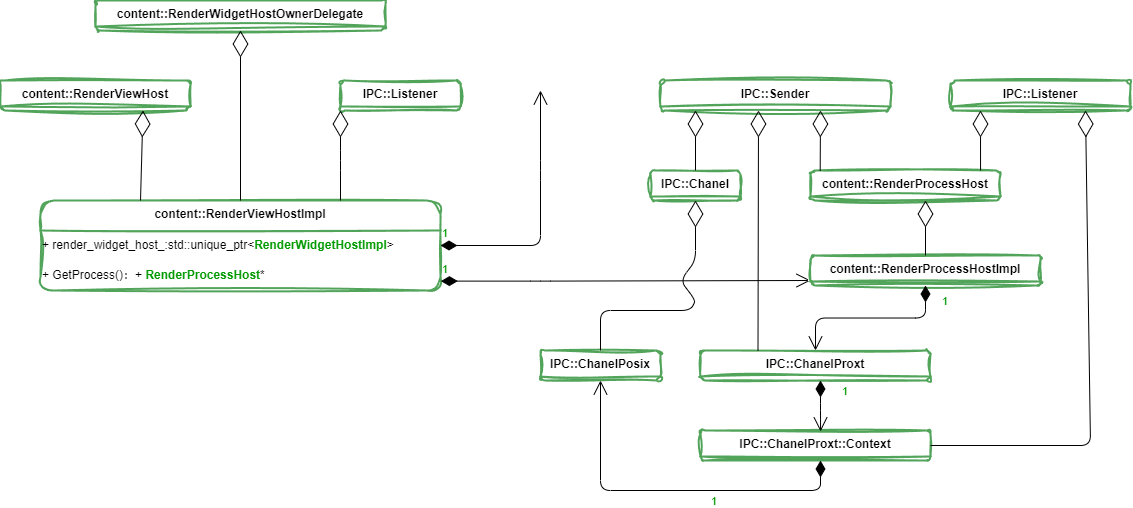

The diagram above was exported from draw.io. Its source (the exported page's mxGraphModel, read from the mxfile embedded in the PNG):
<mxGraphModel dx="866" dy="546" grid="1" gridSize="10" guides="1" tooltips="1" connect="1" arrows="1" fold="1" page="1" pageScale="1" pageWidth="827" pageHeight="1169" math="0" shadow="0">
  <root>
    <mxCell id="0" />
    <mxCell id="1" parent="0" />
    <mxCell id="10" value="content::RenderViewHostImpl" style="swimlane;fontStyle=1;align=center;verticalAlign=top;childLayout=stackLayout;horizontal=1;startSize=30;horizontalStack=0;resizeParent=1;resizeParentMax=0;resizeLast=0;collapsible=1;marginBottom=0;rounded=1;sketch=1;curveFitting=1;jiggle=2;shadow=0;glass=0;strokeWidth=2;strokeColor=#51a45a;" vertex="1" parent="1">
      <mxGeometry x="100" y="530" width="400" height="90" as="geometry">
        <mxRectangle x="100" y="530" width="210" height="42" as="alternateBounds" />
      </mxGeometry>
    </mxCell>
    <mxCell id="29" value="+ render_widget_host_:std::unique_ptr&amp;lt;&lt;b&gt;&lt;font color=&quot;#009900&quot;&gt;RenderWidgetHostImpl&lt;/font&gt;&lt;/b&gt;&amp;gt;&amp;nbsp;" style="text;html=1;align=left;verticalAlign=middle;resizable=0;points=[];autosize=1;strokeColor=none;fillColor=none;rounded=1;glass=0;sketch=1;" vertex="1" parent="10">
      <mxGeometry y="30" width="400" height="30" as="geometry" />
    </mxCell>
    <mxCell id="34" value="+ GetProcess()：+&amp;nbsp;&lt;font color=&quot;#009900&quot;&gt;&lt;b&gt;RenderProcessHost&lt;/b&gt;&lt;/font&gt;*" style="text;html=1;align=left;verticalAlign=middle;resizable=0;points=[];autosize=1;strokeColor=none;fillColor=none;rounded=1;glass=0;sketch=1;" vertex="1" parent="10">
      <mxGeometry y="60" width="400" height="30" as="geometry" />
    </mxCell>
    <mxCell id="13" value="content::RenderViewHost" style="swimlane;fontStyle=1;align=center;verticalAlign=top;childLayout=stackLayout;horizontal=1;startSize=26;horizontalStack=0;resizeParent=1;resizeParentMax=0;resizeLast=0;collapsible=1;marginBottom=0;rounded=1;sketch=1;curveFitting=1;jiggle=2;shadow=0;glass=0;strokeWidth=2;strokeColor=#51a45a;" vertex="1" collapsed="1" parent="1">
      <mxGeometry x="60" y="410" width="190" height="30" as="geometry">
        <mxRectangle x="20" y="400" width="190" height="34" as="alternateBounds" />
      </mxGeometry>
    </mxCell>
    <mxCell id="14" value="" style="line;strokeWidth=1;fillColor=none;align=left;verticalAlign=middle;spacingTop=-1;spacingLeft=3;spacingRight=3;rotatable=0;labelPosition=right;points=[];portConstraint=eastwest;strokeColor=inherit;" vertex="1" parent="13">
      <mxGeometry y="26" width="190" height="8" as="geometry" />
    </mxCell>
    <mxCell id="15" value="content::RenderWidgetHostOwnerDelegate" style="swimlane;fontStyle=1;align=center;verticalAlign=top;childLayout=stackLayout;horizontal=1;startSize=26;horizontalStack=0;resizeParent=1;resizeParentMax=0;resizeLast=0;collapsible=1;marginBottom=0;rounded=1;sketch=1;curveFitting=1;jiggle=2;shadow=0;glass=0;strokeWidth=2;strokeColor=#51a45a;" vertex="1" collapsed="1" parent="1">
      <mxGeometry x="155" y="330" width="290" height="30" as="geometry">
        <mxRectangle x="250" y="400" width="270" height="34" as="alternateBounds" />
      </mxGeometry>
    </mxCell>
    <mxCell id="16" value="" style="line;strokeWidth=1;fillColor=none;align=left;verticalAlign=middle;spacingTop=-1;spacingLeft=3;spacingRight=3;rotatable=0;labelPosition=right;points=[];portConstraint=eastwest;strokeColor=inherit;" vertex="1" parent="15">
      <mxGeometry y="26" width="270" height="8" as="geometry" />
    </mxCell>
    <mxCell id="17" value="IPC::Listener" style="swimlane;fontStyle=1;align=center;verticalAlign=top;childLayout=stackLayout;horizontal=1;startSize=26;horizontalStack=0;resizeParent=1;resizeParentMax=0;resizeLast=0;collapsible=1;marginBottom=0;rounded=1;sketch=1;curveFitting=1;jiggle=2;shadow=0;glass=0;strokeWidth=2;strokeColor=#51a45a;" vertex="1" collapsed="1" parent="1">
      <mxGeometry x="400" y="410" width="120" height="30" as="geometry">
        <mxRectangle x="540" y="400" width="110" height="34" as="alternateBounds" />
      </mxGeometry>
    </mxCell>
    <mxCell id="18" value="" style="line;strokeWidth=1;fillColor=none;align=left;verticalAlign=middle;spacingTop=-1;spacingLeft=3;spacingRight=3;rotatable=0;labelPosition=right;points=[];portConstraint=eastwest;strokeColor=inherit;" vertex="1" parent="17">
      <mxGeometry y="26" width="110" height="8" as="geometry" />
    </mxCell>
    <mxCell id="21" value="" style="endArrow=diamondThin;endFill=0;endSize=24;html=1;exitX=0.25;exitY=0;exitDx=0;exitDy=0;entryX=0.75;entryY=1;entryDx=0;entryDy=0;" edge="1" parent="1" source="10" target="13">
      <mxGeometry width="160" relative="1" as="geometry">
        <mxPoint x="130" y="480" as="sourcePoint" />
        <mxPoint x="230" y="460" as="targetPoint" />
      </mxGeometry>
    </mxCell>
    <mxCell id="22" value="" style="endArrow=diamondThin;endFill=0;endSize=24;html=1;exitX=0.5;exitY=0;exitDx=0;exitDy=0;entryX=0.5;entryY=1;entryDx=0;entryDy=0;" edge="1" parent="1" source="10" target="15">
      <mxGeometry width="160" relative="1" as="geometry">
        <mxPoint x="385" y="530" as="sourcePoint" />
        <mxPoint x="320" y="360" as="targetPoint" />
      </mxGeometry>
    </mxCell>
    <mxCell id="23" value="" style="endArrow=diamondThin;endFill=0;endSize=24;html=1;exitX=0.75;exitY=0;exitDx=0;exitDy=0;entryX=0;entryY=1;entryDx=0;entryDy=0;" edge="1" parent="1" source="10" target="17">
      <mxGeometry width="160" relative="1" as="geometry">
        <mxPoint x="202.5" y="546.566" as="sourcePoint" />
        <mxPoint x="570" y="440" as="targetPoint" />
        <Array as="points">
          <mxPoint x="400" y="490" />
        </Array>
      </mxGeometry>
    </mxCell>
    <mxCell id="31" value="1" style="endArrow=open;html=1;endSize=12;startArrow=diamondThin;startSize=14;startFill=1;edgeStyle=orthogonalEdgeStyle;align=left;verticalAlign=bottom;fontColor=#009900;" edge="1" parent="1" source="29">
      <mxGeometry x="-1" y="3" relative="1" as="geometry">
        <mxPoint x="500" y="575" as="sourcePoint" />
        <mxPoint x="600" y="420" as="targetPoint" />
        <Array as="points">
          <mxPoint x="600" y="575" />
          <mxPoint x="600" y="500" />
        </Array>
      </mxGeometry>
    </mxCell>
    <mxCell id="35" value="1" style="endArrow=open;html=1;endSize=12;startArrow=diamondThin;startSize=14;startFill=1;edgeStyle=orthogonalEdgeStyle;align=left;verticalAlign=bottom;fontColor=#009900;exitX=1.001;exitY=0.687;exitDx=0;exitDy=0;exitPerimeter=0;entryX=0;entryY=0.833;entryDx=0;entryDy=0;entryPerimeter=0;" edge="1" parent="1" source="34" target="46">
      <mxGeometry x="-1" y="3" relative="1" as="geometry">
        <mxPoint x="510" y="613" as="sourcePoint" />
        <mxPoint x="860" y="610" as="targetPoint" />
        <Array as="points">
          <mxPoint x="600" y="611" />
        </Array>
      </mxGeometry>
    </mxCell>
    <mxCell id="36" value="content::RenderProcessHost" style="swimlane;fontStyle=1;align=center;verticalAlign=top;childLayout=stackLayout;horizontal=1;startSize=26;horizontalStack=0;resizeParent=1;resizeParentMax=0;resizeLast=0;collapsible=1;marginBottom=0;rounded=1;sketch=1;curveFitting=1;jiggle=2;shadow=0;glass=0;strokeWidth=2;strokeColor=#51a45a;" vertex="1" collapsed="1" parent="1">
      <mxGeometry x="870" y="500" width="190" height="30" as="geometry">
        <mxRectangle x="540" y="400" width="110" height="34" as="alternateBounds" />
      </mxGeometry>
    </mxCell>
    <mxCell id="37" value="" style="line;strokeWidth=1;fillColor=none;align=left;verticalAlign=middle;spacingTop=-1;spacingLeft=3;spacingRight=3;rotatable=0;labelPosition=right;points=[];portConstraint=eastwest;strokeColor=inherit;" vertex="1" parent="36">
      <mxGeometry y="26" width="110" height="8" as="geometry" />
    </mxCell>
    <mxCell id="39" value="IPC::Sender" style="swimlane;fontStyle=1;align=center;verticalAlign=top;childLayout=stackLayout;horizontal=1;startSize=26;horizontalStack=0;resizeParent=1;resizeParentMax=0;resizeLast=0;collapsible=1;marginBottom=0;rounded=1;sketch=1;curveFitting=1;jiggle=2;shadow=0;glass=0;strokeWidth=2;strokeColor=#51a45a;" vertex="1" collapsed="1" parent="1">
      <mxGeometry x="720" y="410" width="230" height="30" as="geometry">
        <mxRectangle x="540" y="400" width="110" height="34" as="alternateBounds" />
      </mxGeometry>
    </mxCell>
    <mxCell id="40" value="" style="line;strokeWidth=1;fillColor=none;align=left;verticalAlign=middle;spacingTop=-1;spacingLeft=3;spacingRight=3;rotatable=0;labelPosition=right;points=[];portConstraint=eastwest;strokeColor=inherit;" vertex="1" parent="39">
      <mxGeometry y="26" width="110" height="8" as="geometry" />
    </mxCell>
    <mxCell id="42" value="" style="endArrow=diamondThin;endFill=0;endSize=24;html=1;exitX=0.051;exitY=0.011;exitDx=0;exitDy=0;exitPerimeter=0;" edge="1" parent="1" source="36">
      <mxGeometry width="160" relative="1" as="geometry">
        <mxPoint x="840.0000000000002" y="585" as="sourcePoint" />
        <mxPoint x="880" y="440" as="targetPoint" />
        <Array as="points" />
      </mxGeometry>
    </mxCell>
    <mxCell id="43" value="IPC::Listener" style="swimlane;fontStyle=1;align=center;verticalAlign=top;childLayout=stackLayout;horizontal=1;startSize=26;horizontalStack=0;resizeParent=1;resizeParentMax=0;resizeLast=0;collapsible=1;marginBottom=0;rounded=1;sketch=1;curveFitting=1;jiggle=2;shadow=0;glass=0;strokeWidth=2;strokeColor=#51a45a;" vertex="1" collapsed="1" parent="1">
      <mxGeometry x="1010" y="410" width="180" height="30" as="geometry">
        <mxRectangle x="540" y="400" width="110" height="34" as="alternateBounds" />
      </mxGeometry>
    </mxCell>
    <mxCell id="44" value="" style="line;strokeWidth=1;fillColor=none;align=left;verticalAlign=middle;spacingTop=-1;spacingLeft=3;spacingRight=3;rotatable=0;labelPosition=right;points=[];portConstraint=eastwest;strokeColor=inherit;" vertex="1" parent="43">
      <mxGeometry y="26" width="110" height="8" as="geometry" />
    </mxCell>
    <mxCell id="45" value="" style="endArrow=diamondThin;endFill=0;endSize=24;html=1;exitX=0.895;exitY=0;exitDx=0;exitDy=0;exitPerimeter=0;" edge="1" parent="1" source="36">
      <mxGeometry width="160" relative="1" as="geometry">
        <mxPoint x="867.5" y="600" as="sourcePoint" />
        <mxPoint x="1040" y="440" as="targetPoint" />
        <Array as="points" />
      </mxGeometry>
    </mxCell>
    <mxCell id="46" value="content::RenderProcessHostImpl" style="swimlane;fontStyle=1;align=center;verticalAlign=top;childLayout=stackLayout;horizontal=1;startSize=26;horizontalStack=0;resizeParent=1;resizeParentMax=0;resizeLast=0;collapsible=1;marginBottom=0;rounded=1;sketch=1;curveFitting=1;jiggle=2;shadow=0;glass=0;strokeWidth=2;strokeColor=#51a45a;" vertex="1" collapsed="1" parent="1">
      <mxGeometry x="870" y="585" width="230" height="30" as="geometry">
        <mxRectangle x="540" y="400" width="110" height="34" as="alternateBounds" />
      </mxGeometry>
    </mxCell>
    <mxCell id="47" value="" style="line;strokeWidth=1;fillColor=none;align=left;verticalAlign=middle;spacingTop=-1;spacingLeft=3;spacingRight=3;rotatable=0;labelPosition=right;points=[];portConstraint=eastwest;strokeColor=inherit;" vertex="1" parent="46">
      <mxGeometry y="26" width="110" height="8" as="geometry" />
    </mxCell>
    <mxCell id="48" value="IPC::ChanelProxt" style="swimlane;fontStyle=1;align=center;verticalAlign=top;childLayout=stackLayout;horizontal=1;startSize=26;horizontalStack=0;resizeParent=1;resizeParentMax=0;resizeLast=0;collapsible=1;marginBottom=0;rounded=1;sketch=1;curveFitting=1;jiggle=2;shadow=0;glass=0;strokeWidth=2;strokeColor=#51a45a;" vertex="1" collapsed="1" parent="1">
      <mxGeometry x="760" y="680" width="230" height="30" as="geometry">
        <mxRectangle x="540" y="400" width="110" height="34" as="alternateBounds" />
      </mxGeometry>
    </mxCell>
    <mxCell id="49" value="" style="line;strokeWidth=1;fillColor=none;align=left;verticalAlign=middle;spacingTop=-1;spacingLeft=3;spacingRight=3;rotatable=0;labelPosition=right;points=[];portConstraint=eastwest;strokeColor=inherit;" vertex="1" parent="48">
      <mxGeometry y="26" width="110" height="8" as="geometry" />
    </mxCell>
    <mxCell id="50" value="1" style="endArrow=open;html=1;endSize=12;startArrow=diamondThin;startSize=14;startFill=1;edgeStyle=orthogonalEdgeStyle;align=left;verticalAlign=bottom;fontColor=#009900;entryX=0.5;entryY=0;entryDx=0;entryDy=0;" edge="1" parent="1" source="46" target="48">
      <mxGeometry x="-0.7143" y="15" relative="1" as="geometry">
        <mxPoint x="900" y="620" as="sourcePoint" />
        <mxPoint x="900" y="720" as="targetPoint" />
        <Array as="points" />
        <mxPoint as="offset" />
      </mxGeometry>
    </mxCell>
    <mxCell id="51" value="" style="endArrow=diamondThin;endFill=0;endSize=24;html=1;exitX=0.25;exitY=0;exitDx=0;exitDy=0;" edge="1" parent="1" source="48">
      <mxGeometry width="160" relative="1" as="geometry">
        <mxPoint x="927.5" y="510" as="sourcePoint" />
        <mxPoint x="818" y="440" as="targetPoint" />
        <Array as="points" />
      </mxGeometry>
    </mxCell>
    <mxCell id="52" value="" style="endArrow=diamondThin;endFill=0;endSize=24;html=1;exitX=0.5;exitY=0;exitDx=0;exitDy=0;" edge="1" parent="1" source="46">
      <mxGeometry width="160" relative="1" as="geometry">
        <mxPoint x="937.5" y="520" as="sourcePoint" />
        <mxPoint x="985" y="530" as="targetPoint" />
        <Array as="points" />
      </mxGeometry>
    </mxCell>
    <mxCell id="54" value="IPC::ChanelProxt::Context" style="swimlane;fontStyle=1;align=center;verticalAlign=top;childLayout=stackLayout;horizontal=1;startSize=26;horizontalStack=0;resizeParent=1;resizeParentMax=0;resizeLast=0;collapsible=1;marginBottom=0;rounded=1;sketch=1;curveFitting=1;jiggle=2;shadow=0;glass=0;strokeWidth=2;strokeColor=#51a45a;" vertex="1" collapsed="1" parent="1">
      <mxGeometry x="760" y="760" width="230" height="30" as="geometry">
        <mxRectangle x="540" y="400" width="110" height="34" as="alternateBounds" />
      </mxGeometry>
    </mxCell>
    <mxCell id="55" value="" style="line;strokeWidth=1;fillColor=none;align=left;verticalAlign=middle;spacingTop=-1;spacingLeft=3;spacingRight=3;rotatable=0;labelPosition=right;points=[];portConstraint=eastwest;strokeColor=inherit;" vertex="1" parent="54">
      <mxGeometry y="26" width="110" height="8" as="geometry" />
    </mxCell>
    <mxCell id="56" value="1" style="endArrow=open;html=1;endSize=12;startArrow=diamondThin;startSize=14;startFill=1;edgeStyle=orthogonalEdgeStyle;align=left;verticalAlign=bottom;fontColor=#009900;entryX=0.522;entryY=0.032;entryDx=0;entryDy=0;entryPerimeter=0;" edge="1" parent="1" target="54">
      <mxGeometry x="-0.2161" y="20" relative="1" as="geometry">
        <mxPoint x="880" y="710" as="sourcePoint" />
        <mxPoint x="885" y="690" as="targetPoint" />
        <Array as="points">
          <mxPoint x="880" y="740" />
          <mxPoint x="880" y="740" />
        </Array>
        <mxPoint as="offset" />
      </mxGeometry>
    </mxCell>
    <mxCell id="57" value="" style="endArrow=diamondThin;endFill=0;endSize=24;html=1;entryX=0.75;entryY=1;entryDx=0;entryDy=0;exitX=1;exitY=0.5;exitDx=0;exitDy=0;" edge="1" parent="1" source="54" target="43">
      <mxGeometry width="160" relative="1" as="geometry">
        <mxPoint x="1150" y="780" as="sourcePoint" />
        <mxPoint x="828" y="450" as="targetPoint" />
        <Array as="points">
          <mxPoint x="1150" y="775" />
        </Array>
      </mxGeometry>
    </mxCell>
    <mxCell id="58" value="IPC::ChanelPosix" style="swimlane;fontStyle=1;align=center;verticalAlign=top;childLayout=stackLayout;horizontal=1;startSize=26;horizontalStack=0;resizeParent=1;resizeParentMax=0;resizeLast=0;collapsible=1;marginBottom=0;rounded=1;sketch=1;curveFitting=1;jiggle=2;shadow=0;glass=0;strokeWidth=2;strokeColor=#51a45a;" vertex="1" collapsed="1" parent="1">
      <mxGeometry x="600" y="680" width="120" height="30" as="geometry">
        <mxRectangle x="540" y="400" width="110" height="34" as="alternateBounds" />
      </mxGeometry>
    </mxCell>
    <mxCell id="59" value="" style="line;strokeWidth=1;fillColor=none;align=left;verticalAlign=middle;spacingTop=-1;spacingLeft=3;spacingRight=3;rotatable=0;labelPosition=right;points=[];portConstraint=eastwest;strokeColor=inherit;" vertex="1" parent="58">
      <mxGeometry y="26" width="110" height="8" as="geometry" />
    </mxCell>
    <mxCell id="60" value="1" style="endArrow=open;html=1;endSize=12;startArrow=diamondThin;startSize=14;startFill=1;edgeStyle=orthogonalEdgeStyle;align=left;verticalAlign=bottom;fontColor=#009900;entryX=0.5;entryY=1;entryDx=0;entryDy=0;" edge="1" parent="1" target="58">
      <mxGeometry x="-0.2161" y="20" relative="1" as="geometry">
        <mxPoint x="880" y="790" as="sourcePoint" />
        <mxPoint x="520" y="850" as="targetPoint" />
        <Array as="points">
          <mxPoint x="880" y="820" />
          <mxPoint x="660" y="820" />
        </Array>
        <mxPoint as="offset" />
      </mxGeometry>
    </mxCell>
    <mxCell id="61" value="IPC::Chanel" style="swimlane;fontStyle=1;align=center;verticalAlign=top;childLayout=stackLayout;horizontal=1;startSize=26;horizontalStack=0;resizeParent=1;resizeParentMax=0;resizeLast=0;collapsible=1;marginBottom=0;rounded=1;sketch=1;curveFitting=1;jiggle=2;shadow=0;glass=0;strokeWidth=2;strokeColor=#51a45a;" vertex="1" collapsed="1" parent="1">
      <mxGeometry x="710" y="500" width="90" height="30" as="geometry">
        <mxRectangle x="540" y="400" width="110" height="34" as="alternateBounds" />
      </mxGeometry>
    </mxCell>
    <mxCell id="62" value="" style="line;strokeWidth=1;fillColor=none;align=left;verticalAlign=middle;spacingTop=-1;spacingLeft=3;spacingRight=3;rotatable=0;labelPosition=right;points=[];portConstraint=eastwest;strokeColor=inherit;" vertex="1" parent="61">
      <mxGeometry y="26" width="110" height="8" as="geometry" />
    </mxCell>
    <mxCell id="63" value="" style="endArrow=diamondThin;endFill=0;endSize=24;html=1;exitX=0.5;exitY=0;exitDx=0;exitDy=0;entryX=0.5;entryY=1;entryDx=0;entryDy=0;" edge="1" parent="1" source="58" target="61">
      <mxGeometry width="160" relative="1" as="geometry">
        <mxPoint x="827.5" y="690" as="sourcePoint" />
        <mxPoint x="760" y="570" as="targetPoint" />
        <Array as="points">
          <mxPoint x="660" y="640" />
          <mxPoint x="750" y="640" />
          <mxPoint x="755" y="630" />
          <mxPoint x="740" y="610" />
          <mxPoint x="755" y="590" />
        </Array>
      </mxGeometry>
    </mxCell>
    <mxCell id="64" value="" style="endArrow=diamondThin;endFill=0;endSize=24;html=1;exitX=0.5;exitY=0;exitDx=0;exitDy=0;" edge="1" parent="1" source="61">
      <mxGeometry width="160" relative="1" as="geometry">
        <mxPoint x="927.5" y="510" as="sourcePoint" />
        <mxPoint x="755" y="440" as="targetPoint" />
        <Array as="points" />
      </mxGeometry>
    </mxCell>
  </root>
</mxGraphModel>